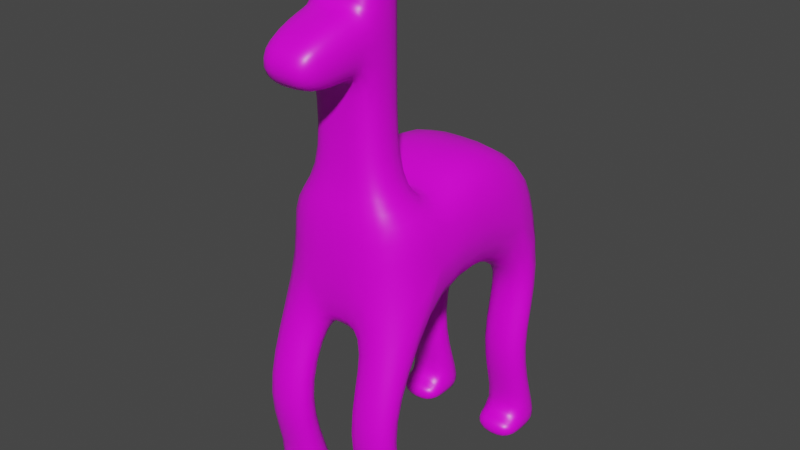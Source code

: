# Source: george.blend  (saved by Blender 2.92.15; exported with 4.5.12 LTS)
import bpy
from mathutils import Matrix  # noqa: F401  (used for matrix-valued properties, if any)

bpy.ops.wm.read_factory_settings(use_empty=True)
scene = bpy.context.scene
scene.name = 'Scene'

# ---- collections
col_collection = bpy.data.collections.new('Collection'); scene.collection.children.link(col_collection)

# ---- images (referenced by path relative to the original .blend; pixels are not part of the script)
import os
ASSET_DIR = os.environ.get("B2B_ASSET_DIR", "")  # directory of the original .blend (textures are referenced by path, not embedded)
HERE = os.path.dirname(os.path.abspath(__file__))  # packed textures are extracted next to this script under _unpacked/

def load_image(name, relpath, width, height, colorspace="sRGB"):
    """Load a texture the original file referenced (path relative to the .blend, or extracted next to this script)."""
    p = next((c for c in (os.path.join(HERE, relpath), os.path.join(ASSET_DIR, relpath)) if relpath and os.path.exists(c)), "")
    if p:
        img = bpy.data.images.load(p, check_existing=True)
        img.name = name
    else:  # same state as the original file: an image datablock whose file is absent (Cycles renders it pink)
        img = bpy.data.images.new(name, width, height)
        img.source = "FILE"
        img.filepath = "//" + (relpath or name)
    img.colorspace_settings.name = colorspace
    return img
img_george = load_image('george', 'george.png', 1024, 1024, 'sRGB')

# ---- materials (node trees are filled in below, after node groups)
mat_material = bpy.data.materials.new('Material')
mat_material.alpha_threshold = 0.0
mat_material.use_transparent_shadow = False
mat_material.line_color = (0.0, 0.0, 0.0, 1.0)

# ---- material node trees
mat_material.use_nodes = True; mat_material.node_tree.nodes.clear()
_N = mat_material.node_tree.nodes; _L = mat_material.node_tree.links
n0 = _N.new('ShaderNodeOutputMaterial'); n0.name = 'Material Output'; n0.location = (300, 300)
n1 = _N.new('ShaderNodeBsdfPrincipled'); n1.name = 'Principled BSDF'; n1.location = (10, 300)
n1.distribution = 'GGX'
n1.subsurface_method = 'BURLEY'
n1.inputs[2].default_value = 0.4
n1.inputs[3].default_value = 1.45
n1.inputs[27].default_value = (0.0, 0.0, 0.0, 1.0)
n1.inputs[28].default_value = 1.0
n2 = _N.new('ShaderNodeTexImage'); n2.name = 'Image Texture'; n2.location = (-430, 230)
n2.image = img_george
_L.new(n1.outputs[0], n0.inputs[0])
_L.new(n2.outputs[0], n1.inputs[0])
n0.is_active_output = True

# ---- world
world_world = bpy.data.worlds.new('World'); scene.world = world_world
world_world.use_nodes = True; world_world.node_tree.nodes.clear()
_N = world_world.node_tree.nodes; _L = world_world.node_tree.links
n0 = _N.new('ShaderNodeOutputWorld'); n0.name = 'World Output'; n0.location = (300, 300)
n1 = _N.new('ShaderNodeBackground'); n1.name = 'Background'; n1.location = (10, 300)
n1.inputs[0].default_value = (0.05088, 0.05088, 0.05088, 1.0)
_L.new(n1.outputs[0], n0.inputs[0])
n0.is_active_output = True
world_world.color = (0.05088, 0.05088, 0.05088)
world_world.use_sun_shadow = False
world_world.sun_shadow_jitter_overblur = 0.0

# ---- meshes
me_cube = bpy.data.meshes.new('Cube')
me_cube.from_pydata([(1.292, 3.058, 1.0), (1.292, 3.058, -1.0), (1.292, -1.0, 1.0), (1.292, -1.0, -1.0), (1.292, -0.4246, -1.0), (1.292, 2.509, -1.0), (1.292, 0.2667, 1.0), (1.292, 1.222, -0.3574), (1.292, 1.225, 1.643), (0.4412, 3.058, -1.0), (0.4412, -1.0, -1.0), (0.4412, -0.4246, -1.0), (0.4412, 2.509, -1.0), (1.292, 2.486, -2.429), (1.292, -1.572, -2.429), (1.292, -0.9962, -2.429), (1.292, 1.937, -2.429), (0.4412, 2.486, -2.429), (0.4412, -1.572, -2.429), (0.4412, -0.9962, -2.429), (0.4412, 1.937, -2.429), (1.292, 3.058, -3.926), (1.292, -1.0, -3.926), (1.292, -0.4246, -3.926), (1.292, 2.509, -3.926), (0.4412, 3.058, -3.926), (0.4412, -1.0, -3.926), (0.4412, -0.4246, -3.926), (0.4412, 2.509, -3.926), (0.6044, -0.7755, 1.335), (0.6044, 0.04223, 1.335), (0.6044, -0.7755, 3.105), (0.6044, 0.04223, 3.105), (0.6044, -0.7755, 4.084), (0.6044, 0.04223, 4.084), (0.6044, -0.7755, 4.888), (0.6044, 0.04223, 4.888), (0.6044, -0.9715, 3.105), (0.6044, -0.9715, 4.084), (0.4887, -1.826, 3.047), (0.4887, -1.998, 3.711), (0.4412, -1.0, -4.367), (1.292, -1.0, -4.367), (1.292, 2.509, -4.367), (1.292, 3.058, -4.367), (1.292, -0.4246, -4.367), (0.4412, 3.058, -4.367), (0.4412, -0.4246, -4.367), (0.4412, 2.509, -4.367), (0.4412, -1.496, -3.926), (1.292, -1.496, -3.926), (1.292, 2.013, -3.926), (0.4412, 2.013, -3.926), (0.4412, -1.496, -4.367), (1.292, -1.496, -4.367), (1.292, 2.013, -4.367), (0.4412, 2.013, -4.367), (-1.292, 3.058, 1.0), (-1.292, 3.058, -1.0), (-1.292, -1.0, 1.0), (-1.292, -1.0, -1.0), (0.0, 3.058, 1.0), (0.0, 3.058, -1.0), (0.0, -1.0, 1.0), (0.0, -1.0, -1.0), (0.0, -0.4246, -1.0), (-1.292, -0.4246, -1.0), (-1.292, 2.509, -1.0), (0.0, 2.509, -1.0), (-1.292, 0.2667, 1.0), (0.0, 0.2667, 1.0), (0.0, 1.225, 1.643), (0.0, 1.222, -0.3574), (-1.292, 1.222, -0.3574), (-1.292, 1.225, 1.643), (-0.4412, 3.058, -1.0), (-0.4412, -1.0, -1.0), (-0.4412, -0.4246, -1.0), (-0.4412, 2.509, -1.0), (-1.292, 2.486, -2.429), (-1.292, -1.572, -2.429), (-1.292, -0.9962, -2.429), (-1.292, 1.937, -2.429), (-0.4412, 2.486, -2.429), (-0.4412, -1.572, -2.429), (-0.4412, -0.9962, -2.429), (-0.4412, 1.937, -2.429), (-1.292, 3.058, -3.926), (-1.292, -1.0, -3.926), (-1.292, -0.4246, -3.926), (-1.292, 2.509, -3.926), (-0.4412, 3.058, -3.926), (-0.4412, -1.0, -3.926), (-0.4412, -0.4246, -3.926), (-0.4412, 2.509, -3.926), (-0.6044, -0.7755, 1.335), (0.0, -0.7755, 1.335), (-0.6044, 0.04223, 1.335), (0.0, 0.04223, 1.335), (-0.6044, -0.7755, 3.105), (0.0, -0.7755, 3.105), (-0.6044, 0.04223, 3.105), (0.0, 0.04223, 3.105), (-0.6044, -0.7755, 4.084), (0.0, -0.7755, 4.084), (-0.6044, 0.04223, 4.084), (0.0, 0.04223, 4.084), (-0.6044, -0.7755, 4.888), (0.0, -0.7755, 4.888), (-0.6044, 0.04223, 4.888), (0.0, 0.04223, 4.888), (-0.6044, -0.9715, 3.105), (0.0, -0.9715, 3.105), (-0.6044, -0.9715, 4.084), (0.0, -0.9715, 4.084), (-0.4887, -1.826, 3.047), (0.0, -1.826, 3.047), (-0.4887, -1.998, 3.711), (0.0, -1.998, 3.711), (-0.4412, -1.0, -4.367), (-1.292, -1.0, -4.367), (-1.292, 2.509, -4.367), (-1.292, 3.058, -4.367), (-1.292, -0.4246, -4.367), (-0.4412, 3.058, -4.367), (-0.4412, -0.4246, -4.367), (-0.4412, 2.509, -4.367), (-0.4412, -1.496, -3.926), (-1.292, -1.496, -3.926), (-1.292, 2.013, -3.926), (-0.4412, 2.013, -3.926), (-0.4412, -1.496, -4.367), (-1.292, -1.496, -4.367), (-1.292, 2.013, -4.367), (-0.4412, 2.013, -4.367)], [], [(63, 2, 29, 96), (3, 2, 63, 64, 10), (72, 7, 4, 11, 65), (11, 4, 15, 19), (7, 8, 6, 2, 3, 4), (62, 61, 0, 1, 9), (12, 9, 17, 20), (8, 71, 70, 6), (0, 61, 71, 8), (1, 0, 8, 7, 5), (68, 12, 5, 7, 72), (62, 9, 12, 68), (65, 11, 10, 64), (18, 19, 27, 26), (14, 18, 26, 22), (3, 10, 18, 14), (9, 1, 13, 17), (4, 3, 14, 15), (10, 11, 19, 18), (1, 5, 16, 13), (5, 12, 20, 16), (28, 25, 46, 48), (21, 24, 43, 44), (16, 20, 28, 24), (17, 13, 21, 25), (13, 16, 24, 21), (20, 17, 25, 28), (19, 15, 23, 27), (15, 14, 22, 23), (29, 30, 32, 31), (6, 70, 98, 30), (2, 6, 30, 29), (32, 102, 106, 34), (96, 29, 31, 100), (30, 98, 102, 32), (34, 106, 110, 36), (31, 32, 34, 33), (31, 33, 38, 37), (36, 110, 108, 35), (33, 34, 36, 35), (104, 33, 35, 108), (38, 114, 118, 40), (100, 31, 37, 112), (33, 104, 114, 38), (116, 39, 40, 118), (112, 37, 39, 116), (37, 38, 40, 39), (47, 45, 42, 41), (46, 44, 43, 48), (27, 23, 45, 47), (23, 22, 42, 45), (42, 22, 50, 54), (26, 27, 47, 41), (48, 43, 55, 56), (25, 21, 44, 46), (50, 49, 53, 54), (51, 52, 56, 55), (43, 24, 51, 55), (22, 26, 49, 50), (26, 41, 53, 49), (24, 28, 52, 51), (28, 48, 56, 52), (41, 42, 54, 53), (63, 96, 95, 59), (60, 76, 64, 63, 59), (72, 65, 77, 66, 73), (77, 85, 81, 66), (73, 66, 60, 59, 69, 74), (62, 75, 58, 57, 61), (78, 86, 83, 75), (74, 69, 70, 71), (57, 74, 71, 61), (58, 67, 73, 74, 57), (68, 72, 73, 67, 78), (62, 68, 78, 75), (65, 64, 76, 77), (84, 92, 93, 85), (80, 88, 92, 84), (60, 80, 84, 76), (75, 83, 79, 58), (66, 81, 80, 60), (76, 84, 85, 77), (58, 79, 82, 67), (67, 82, 86, 78), (94, 126, 124, 91), (87, 122, 121, 90), (82, 90, 94, 86), (83, 91, 87, 79), (79, 87, 90, 82), (86, 94, 91, 83), (85, 93, 89, 81), (81, 89, 88, 80), (95, 99, 101, 97), (69, 97, 98, 70), (59, 95, 97, 69), (101, 105, 106, 102), (96, 100, 99, 95), (97, 101, 102, 98), (105, 109, 110, 106), (99, 103, 105, 101), (99, 111, 113, 103), (109, 107, 108, 110), (103, 107, 109, 105), (104, 108, 107, 103), (113, 117, 118, 114), (100, 112, 111, 99), (103, 113, 114, 104), (116, 118, 117, 115), (112, 116, 115, 111), (111, 115, 117, 113), (125, 119, 120, 123), (124, 126, 121, 122), (93, 125, 123, 89), (89, 123, 120, 88), (120, 132, 128, 88), (92, 119, 125, 93), (126, 134, 133, 121), (91, 124, 122, 87), (128, 132, 131, 127), (129, 133, 134, 130), (121, 133, 129, 90), (88, 128, 127, 92), (92, 127, 131, 119), (90, 129, 130, 94), (94, 130, 134, 126), (119, 131, 132, 120)])
me_cube.polygons.foreach_set('use_smooth', [True] * 126)
_uv = me_cube.uv_layers.new(name='UVMap')
_uv.uv.foreach_set('vector', [0.4979, 0.3749, 0.5712, 0.4555, 0.5098, 0.4474, 0.4681, 0.4028, 0.7274, 0.4073, 0.5712, 0.4555, 0.4979, 0.3749, 0.6735, 0.2838, 0.6936, 0.3226, 0.02618, 0.4689, 0.3049, 0.4631, 0.317, 0.8632, 0.1234, 0.8659, 0.02641, 0.8693, 0.4971, 0.09611, 0.4971, 0.6113, 0.3019, 0.3484, 0.3034, 0.3495, 0.7068, 0.6308, 0.5384, 0.6504, 0.5606, 0.5583, 0.5712, 0.4555, 0.7274, 0.4073, 0.7425, 0.4667, 0.6518, 0.9404, 0.491, 0.8221, 0.5814, 0.7594, 0.7225, 0.8279, 0.6779, 0.9049, 0.7141, 0.3138, 0.721, 0.2447, 0.4972, 0.369, 0.5211, 0.1593, 0.5384, 0.6504, 0.4396, 0.6552, 0.4428, 0.5557, 0.5606, 0.5583, 0.5814, 0.7594, 0.491, 0.8221, 0.4396, 0.6552, 0.5384, 0.6504, 0.7225, 0.8279, 0.5814, 0.7594, 0.5384, 0.6504, 0.7068, 0.6308, 0.7441, 0.7762, 0.007306, 0.1364, 0.1104, 0.1298, 0.3073, 0.1387, 0.3049, 0.4631, 0.02618, 0.4689, 0.6518, 0.9404, 0.6779, 0.9049, 0.7221, 0.9373, 0.696, 0.9728, 0.724, 0.2576, 0.7441, 0.2964, 0.6936, 0.3226, 0.6735, 0.2838, 0.6021, 0.1258, 0.6021, 0.3726, 0.4249, 0.2658, 0.4261, 0.2664, 0.2475, 0.1391, 0.6021, 0.1258, 0.4261, 0.2664, 0.4273, 0.2649, 0.1358, 0.5939, 0.1543, 0.1074, 0.3032, 0.3483, 0.3026, 0.3473, 0.721, 0.2447, 0.6291, 0.2093, 0.8642, 0.3738, 0.4972, 0.369, 0.4971, 0.6113, 0.1358, 0.5939, 0.3026, 0.3473, 0.3019, 0.3484, 0.1543, 0.1074, 0.4971, 0.09611, 0.3034, 0.3495, 0.3032, 0.3483, 0.6291, 0.2093, 0.5932, 0.2662, 0.8642, 0.09611, 0.8642, 0.3738, 0.5932, 0.2662, 0.7141, 0.3138, 0.5211, 0.1593, 0.8642, 0.09611, 0.6351, 0.00966, 0.9999, 0.0001059, 0.8476, 0.1927, 0.7626, 0.1813, 0.9999, 0.5211, 0.5043, 0.5628, 0.7467, 0.2939, 0.8209, 0.3067, 0.8385, 0.1258, 0.8385, 0.4893, 0.7085, 0.3054, 0.7111, 0.3076, 0.6022, 0.4811, 0.6137, 0.1378, 0.7108, 0.3053, 0.7096, 0.3032, 0.6137, 0.1378, 0.8385, 0.1258, 0.7111, 0.3076, 0.7108, 0.3053, 0.8385, 0.4893, 0.6022, 0.4811, 0.7096, 0.3032, 0.7085, 0.3054, 0.6021, 0.3726, 0.2631, 0.372, 0.426, 0.2651, 0.4249, 0.2658, 0.2631, 0.372, 0.2475, 0.1391, 0.4273, 0.2649, 0.426, 0.2651, 0.9538, 0.1075, 0.9542, 0.1562, 0.8256, 0.1649, 0.8064, 0.09765, 0.5606, 0.5583, 0.4428, 0.5557, 0.4431, 0.5209, 0.4953, 0.5214, 0.5712, 0.4555, 0.5606, 0.5583, 0.4953, 0.5214, 0.5098, 0.4474, 0.8256, 0.1649, 0.8342, 0.2107, 0.7611, 0.2293, 0.7568, 0.1824, 0.958, 0.06278, 0.9538, 0.1075, 0.8064, 0.09765, 0.8272, 0.05044, 0.9542, 0.1562, 0.958, 0.1989, 0.8342, 0.2107, 0.8256, 0.1649, 0.7568, 0.1824, 0.7611, 0.2293, 0.6941, 0.2235, 0.7169, 0.1931, 0.8064, 0.09765, 0.8256, 0.1649, 0.7568, 0.1824, 0.7293, 0.1296, 0.8064, 0.09765, 0.7293, 0.1296, 0.7282, 0.1143, 0.7947, 0.08649, 0.7169, 0.1931, 0.6941, 0.2235, 0.6709, 0.1708, 0.7036, 0.1709, 0.7293, 0.1296, 0.7568, 0.1824, 0.7169, 0.1931, 0.7036, 0.1709, 0.6831, 0.1217, 0.7293, 0.1296, 0.7036, 0.1709, 0.6709, 0.1708, 0.7282, 0.1143, 0.6853, 0.1063, 0.7149, 0.03524, 0.7344, 0.05951, 0.8272, 0.05044, 0.8064, 0.09765, 0.7947, 0.08649, 0.8162, 0.04489, 0.7293, 0.1296, 0.6831, 0.1217, 0.6853, 0.1063, 0.7282, 0.1143, 0.7607, 0.01984, 0.7595, 0.04695, 0.7344, 0.05951, 0.7149, 0.03524, 0.8162, 0.04489, 0.7947, 0.08649, 0.7595, 0.04695, 0.7607, 0.01984, 0.7947, 0.08649, 0.7282, 0.1143, 0.7344, 0.05951, 0.7595, 0.04695, 0.3513, 0.1893, 0.324, 0.3073, 0.2437, 0.294, 0.2598, 0.1774, 0.8476, 0.1927, 0.8209, 0.3067, 0.7467, 0.2939, 0.7626, 0.1813, 0.5041, 0.0001059, 0.5041, 0.5171, 0.324, 0.3073, 0.3513, 0.1893, 0.5041, 0.5171, 0.0001059, 0.559, 0.2437, 0.294, 0.324, 0.3073, 0.2437, 0.294, 0.0001059, 0.559, 0.1786, 0.2382, 0.2015, 0.2427, 0.1297, 0.008044, 0.5041, 0.0001059, 0.3513, 0.1893, 0.2598, 0.1774, 0.7626, 0.1813, 0.7467, 0.2939, 0.7058, 0.2445, 0.7192, 0.2152, 0.9999, 0.0001059, 0.9999, 0.5211, 0.8209, 0.3067, 0.8476, 0.1927, 0.1786, 0.2382, 0.1965, 0.2024, 0.2151, 0.2127, 0.2015, 0.2427, 0.6834, 0.2401, 0.7011, 0.205, 0.7192, 0.2152, 0.7058, 0.2445, 0.7467, 0.2939, 0.5043, 0.5628, 0.6834, 0.2401, 0.7058, 0.2445, 0.0001059, 0.559, 0.1297, 0.008044, 0.1965, 0.2024, 0.1786, 0.2382, 0.1297, 0.008044, 0.2598, 0.1774, 0.2151, 0.2127, 0.1965, 0.2024, 0.5043, 0.5628, 0.6351, 0.00966, 0.7011, 0.205, 0.6834, 0.2401, 0.6351, 0.00966, 0.7626, 0.1813, 0.7192, 0.2152, 0.7011, 0.205, 0.2598, 0.1774, 0.2437, 0.294, 0.2015, 0.2427, 0.2151, 0.2127, 0.4979, 0.3749, 0.4681, 0.4028, 0.5098, 0.4474, 0.5712, 0.4555, 0.7274, 0.4073, 0.6936, 0.3226, 0.6735, 0.2838, 0.4979, 0.3749, 0.5712, 0.4555, 0.02618, 0.4689, 0.02641, 0.8693, 0.1234, 0.8659, 0.317, 0.8632, 0.3049, 0.4631, 0.4971, 0.09611, 0.3034, 0.3495, 0.3019, 0.3484, 0.4971, 0.6113, 0.7068, 0.6308, 0.7425, 0.4667, 0.7274, 0.4073, 0.5712, 0.4555, 0.5606, 0.5583, 0.5384, 0.6504, 0.6518, 0.9404, 0.6779, 0.9049, 0.7225, 0.8279, 0.5814, 0.7594, 0.491, 0.8221, 0.7141, 0.3138, 0.5211, 0.1593, 0.4972, 0.369, 0.721, 0.2447, 0.5384, 0.6504, 0.5606, 0.5583, 0.4428, 0.5557, 0.4396, 0.6552, 0.5814, 0.7594, 0.5384, 0.6504, 0.4396, 0.6552, 0.491, 0.8221, 0.7225, 0.8279, 0.7441, 0.7762, 0.7068, 0.6308, 0.5384, 0.6504, 0.5814, 0.7594, 0.007306, 0.1364, 0.02618, 0.4689, 0.3049, 0.4631, 0.3073, 0.1387, 0.1104, 0.1298, 0.6518, 0.9404, 0.696, 0.9728, 0.7221, 0.9373, 0.6779, 0.9049, 0.724, 0.2576, 0.6735, 0.2838, 0.6936, 0.3226, 0.7441, 0.2964, 0.6021, 0.1258, 0.4261, 0.2664, 0.4249, 0.2658, 0.6021, 0.3726, 0.2475, 0.1391, 0.4273, 0.2649, 0.4261, 0.2664, 0.6021, 0.1258, 0.1358, 0.5939, 0.3026, 0.3473, 0.3032, 0.3483, 0.1543, 0.1074, 0.721, 0.2447, 0.4972, 0.369, 0.8642, 0.3738, 0.6291, 0.2093, 0.4971, 0.6113, 0.3019, 0.3484, 0.3026, 0.3473, 0.1358, 0.5939, 0.1543, 0.1074, 0.3032, 0.3483, 0.3034, 0.3495, 0.4971, 0.09611, 0.6291, 0.2093, 0.8642, 0.3738, 0.8642, 0.09611, 0.5932, 0.2662, 0.5932, 0.2662, 0.8642, 0.09611, 0.5211, 0.1593, 0.7141, 0.3138, 0.6351, 0.00966, 0.7626, 0.1813, 0.8476, 0.1927, 0.9999, 0.0001059, 0.9999, 0.5211, 0.8209, 0.3067, 0.7467, 0.2939, 0.5043, 0.5628, 0.8385, 0.1258, 0.7111, 0.3076, 0.7085, 0.3054, 0.8385, 0.4893, 0.6022, 0.4811, 0.7096, 0.3032, 0.7108, 0.3053, 0.6137, 0.1378, 0.6137, 0.1378, 0.7108, 0.3053, 0.7111, 0.3076, 0.8385, 0.1258, 0.8385, 0.4893, 0.7085, 0.3054, 0.7096, 0.3032, 0.6022, 0.4811, 0.6021, 0.3726, 0.4249, 0.2658, 0.426, 0.2651, 0.2631, 0.372, 0.2631, 0.372, 0.426, 0.2651, 0.4273, 0.2649, 0.2475, 0.1391, 0.9538, 0.1075, 0.8064, 0.09765, 0.8256, 0.1649, 0.9542, 0.1562, 0.5606, 0.5583, 0.4953, 0.5214, 0.4431, 0.5209, 0.4428, 0.5557, 0.5712, 0.4555, 0.5098, 0.4474, 0.4953, 0.5214, 0.5606, 0.5583, 0.8256, 0.1649, 0.7568, 0.1824, 0.7611, 0.2293, 0.8342, 0.2107, 0.958, 0.06278, 0.8272, 0.05044, 0.8064, 0.09765, 0.9538, 0.1075, 0.9542, 0.1562, 0.8256, 0.1649, 0.8342, 0.2107, 0.958, 0.1989, 0.7568, 0.1824, 0.7169, 0.1931, 0.6941, 0.2235, 0.7611, 0.2293, 0.8064, 0.09765, 0.7293, 0.1296, 0.7568, 0.1824, 0.8256, 0.1649, 0.8064, 0.09765, 0.7947, 0.08649, 0.7282, 0.1143, 0.7293, 0.1296, 0.7169, 0.1931, 0.7036, 0.1709, 0.6709, 0.1708, 0.6941, 0.2235, 0.7293, 0.1296, 0.7036, 0.1709, 0.7169, 0.1931, 0.7568, 0.1824, 0.6831, 0.1217, 0.6709, 0.1708, 0.7036, 0.1709, 0.7293, 0.1296, 0.7282, 0.1143, 0.7344, 0.05951, 0.7149, 0.03524, 0.6853, 0.1063, 0.8272, 0.05044, 0.8162, 0.04489, 0.7947, 0.08649, 0.8064, 0.09765, 0.7293, 0.1296, 0.7282, 0.1143, 0.6853, 0.1063, 0.6831, 0.1217, 0.7607, 0.01984, 0.7149, 0.03524, 0.7344, 0.05951, 0.7595, 0.04695, 0.8162, 0.04489, 0.7607, 0.01984, 0.7595, 0.04695, 0.7947, 0.08649, 0.7947, 0.08649, 0.7595, 0.04695, 0.7344, 0.05951, 0.7282, 0.1143, 0.3513, 0.1893, 0.2598, 0.1774, 0.2437, 0.294, 0.324, 0.3073, 0.8476, 0.1927, 0.7626, 0.1813, 0.7467, 0.2939, 0.8209, 0.3067, 0.5041, 0.0001059, 0.3513, 0.1893, 0.324, 0.3073, 0.5041, 0.5171, 0.5041, 0.5171, 0.324, 0.3073, 0.2437, 0.294, 0.0001059, 0.559, 0.2437, 0.294, 0.2015, 0.2427, 0.1786, 0.2382, 0.0001059, 0.559, 0.1297, 0.008044, 0.2598, 0.1774, 0.3513, 0.1893, 0.5041, 0.0001059, 0.7626, 0.1813, 0.7192, 0.2152, 0.7058, 0.2445, 0.7467, 0.2939, 0.9999, 0.0001059, 0.8476, 0.1927, 0.8209, 0.3067, 0.9999, 0.5211, 0.1786, 0.2382, 0.2015, 0.2427, 0.2151, 0.2127, 0.1965, 0.2024, 0.6834, 0.2401, 0.7058, 0.2445, 0.7192, 0.2152, 0.7011, 0.205, 0.7467, 0.2939, 0.7058, 0.2445, 0.6834, 0.2401, 0.5043, 0.5628, 0.0001059, 0.559, 0.1786, 0.2382, 0.1965, 0.2024, 0.1297, 0.008044, 0.1297, 0.008044, 0.1965, 0.2024, 0.2151, 0.2127, 0.2598, 0.1774, 0.5043, 0.5628, 0.6834, 0.2401, 0.7011, 0.205, 0.6351, 0.00966, 0.6351, 0.00966, 0.7011, 0.205, 0.7192, 0.2152, 0.7626, 0.1813, 0.2598, 0.1774, 0.2151, 0.2127, 0.2015, 0.2427, 0.2437, 0.294])
me_cube.materials.append(mat_material)
me_cube.use_remesh_preserve_volume = False
me_cube.use_remesh_preserve_attributes = False
me_cube.use_mirror_vertex_groups = False
me_cube.update()
arm_armature = bpy.data.armatures.new('Armature')  # bones are not reproduced

# ---- objects
ob_cube = bpy.data.objects.new('Cube', me_cube)
ob_armature = bpy.data.objects.new('Armature', arm_armature)

# ---- transforms, parenting, visibility, modifiers, constraints
ob_cube.parent = ob_armature
ob_cube.matrix_parent_inverse = Matrix(((1.0, -0.0, 0.0, -0.0), (-0.0, 1.0, -0.0, -1.993), (0.0, -0.0, 1.0, -0.0), (-0.0, 0.0, -0.0, 1.0)))
ob_cube.location = (0.0, 0.0, 0.0)
ob_cube.lock_rotations_4d = False
ob_cube.empty_display_type = 'ARROWS'
ob_cube.lineart.crease_threshold = 0.0
_vg = ob_cube.vertex_groups.new(name='Bone')
for _i, _w in zip([0, 2, 6, 7, 8, 57, 59, 61, 62, 65, 68, 69, 70, 71, 72, 73, 74, 98], [0.1696, 0.007489, 0.1306, 0.7216, 0.6643, 0.1696, 0.007489, 0.2934, 0.07232, 0.08065, 0.09253, 0.1306, 0.1607, 0.5941, 0.8007, 0.7216, 0.6643, 0.02173]): _vg.add([_i], _w, 'REPLACE')
_vg = ob_cube.vertex_groups.new(name='Bone.009')
for _i, _w in zip([10, 11, 59, 60, 63, 64, 65, 66, 69, 72, 73, 76, 77], [0.0451, 0.06357, 0.04176, 0.09581, 0.04249, 0.5654, 0.6669, 0.8128, 0.02506, 0.02226, 0.1059, 0.05881, 0.1317]): _vg.add([_i], _w, 'REPLACE')
_vg = ob_cube.vertex_groups.new(name='Bone.011')
for _i, _w in zip([59, 60, 64, 65, 66, 76, 77], [0.06462, 0.8687, 0.1714, 0.1198, 0.1411, 0.9029, 0.8326]): _vg.add([_i], _w, 'REPLACE')
_vg = ob_cube.vertex_groups.new(name='Bone.013')
for _i, _w in zip([76, 80, 81, 84, 85, 88, 89, 92, 93, 119, 120, 123, 125, 127, 128, 131, 132], [0.001771, 0.9865, 0.972, 0.9897, 0.9826, 0.894, 0.9454, 0.9298, 0.967, 0.1104, 0.1629, 0.4993, 0.4962, 0.1207, 0.1701, 0.002662, 0.07976]): _vg.add([_i], _w, 'REPLACE')
_vg = ob_cube.vertex_groups.new(name='Bone.015')
for _i, _w in zip([88, 89, 92, 93, 119, 120, 123, 125, 127, 128, 131, 132], [0.1054, 0.05388, 0.07004, 0.01529, 0.8896, 0.8371, 0.5006, 0.5038, 0.8792, 0.8298, 0.9737, 0.9202]): _vg.add([_i], _w, 'REPLACE')
_vg = ob_cube.vertex_groups.new(name='Bone.010')
for _i, _w in zip([3, 4, 6, 7, 11], [0.07955, 0.8085, 0.0424, 0.08711, 0.09089]): _vg.add([_i], _w, 'REPLACE')
_vg = ob_cube.vertex_groups.new(name='Bone.012')
for _i, _w in zip([2, 3, 4, 10, 11, 64, 65], [0.0899, 0.8858, 0.143, 0.8842, 0.8042, 0.1426, 0.1138]): _vg.add([_i], _w, 'REPLACE')
_vg = ob_cube.vertex_groups.new(name='Bone.014')
for _i, _w in zip([10, 11, 14, 15, 18, 19, 22, 23, 26, 27, 41, 42, 45, 47, 49, 50, 53, 54], [0.01562, 0.0001715, 0.9886, 0.9746, 0.9881, 0.9795, 0.9039, 0.9498, 0.9239, 0.962, 0.1263, 0.148, 0.4982, 0.4967, 0.1338, 0.152, 0.01473, 0.06634]): _vg.add([_i], _w, 'REPLACE')
_vg = ob_cube.vertex_groups.new(name='Bone.016')
for _i, _w in zip([22, 23, 26, 27, 41, 42, 45, 47, 49, 50, 53, 54], [0.09569, 0.04906, 0.07588, 0.02502, 0.8737, 0.852, 0.5017, 0.5032, 0.8661, 0.8479, 0.9676, 0.9336]): _vg.add([_i], _w, 'REPLACE')
_vg = ob_cube.vertex_groups.new(name='Bone.017')
for _i, _w in zip([2, 6, 8, 29, 30, 59, 63, 64, 69, 70, 71, 73, 74, 95, 96, 97], [0.6846, 0.5939, 0.1378, 0.07456, 0.09192, 0.7303, 0.8421, 0.08914, 0.572, 0.1325, 0.06197, 0.002549, 0.1266, 0.07701, 0.03209, 0.08971]): _vg.add([_i], _w, 'REPLACE')
_vg = ob_cube.vertex_groups.new(name='Bone.018')
for _i, _w in zip([2, 6, 8, 29, 30, 31, 32, 33, 34, 37, 38, 39, 40, 59, 63, 69, 70, 71, 74, 95, 96, 97, 98, 99, 100, 101, 102, 103, 105, 106, 111, 112, 113, 114, 115, 116, 117, 118], [0.1325, 0.156, 0.04251, 0.8999, 0.8559, 0.8857, 0.9306, 0.05874, 0.07121, 0.3534, 0.1046, 0.2381, 0.2112, 0.1184, 0.08318, 0.1619, 0.2712, 0.0567, 0.04044, 0.8991, 0.9512, 0.8565, 0.9014, 0.8857, 0.9322, 0.9307, 0.949, 0.05874, 0.07121, 0.05608, 0.3534, 0.3917, 0.1046, 0.07105, 0.2381, 0.2371, 0.2112, 0.288]): _vg.add([_i], _w, 'REPLACE')
_vg = ob_cube.vertex_groups.new(name='Bone.019')
for _i, _w in zip([31, 32, 33, 34, 35, 36, 37, 38, 39, 40, 99, 100, 101, 102, 103, 104, 105, 106, 107, 108, 109, 110, 111, 112, 113, 114, 115, 116, 117, 118], [0.111, 0.06298, 0.941, 0.9284, 0.9883, 0.9863, 0.6454, 0.8951, 0.7613, 0.7883, 0.111, 0.06493, 0.06298, 0.04398, 0.941, 0.9815, 0.9284, 0.9436, 0.9883, 0.996, 0.9863, 0.9937, 0.6454, 0.6071, 0.8951, 0.9288, 0.7613, 0.7623, 0.7883, 0.7116]): _vg.add([_i], _w, 'REPLACE')
_vg = ob_cube.vertex_groups.new(name='Bone.001')
for _i, _w in zip([0, 7, 8, 9, 12, 57, 61, 62, 68, 71, 72, 73, 74, 75, 78], [0.6204, 0.03009, 0.08929, 0.06646, 0.01515, 0.6204, 0.4121, 0.5522, 0.5292, 0.09816, 0.03452, 0.03009, 0.08929, 0.06646, 0.01515]): _vg.add([_i], _w, 'REPLACE')
_vg = ob_cube.vertex_groups.new(name='Bone.003')
for _i, _w in zip([0, 1, 5, 7, 8, 9, 12, 57, 58, 61, 62, 67, 68, 72, 73, 74, 75, 78], [0.1129, 0.9647, 0.9516, 0.08462, 0.01465, 0.905, 0.9361, 0.1129, 0.9647, 0.004798, 0.3109, 0.9516, 0.3511, 0.05485, 0.08462, 0.01465, 0.905, 0.9361]): _vg.add([_i], _w, 'REPLACE')
_vg = ob_cube.vertex_groups.new(name='Bone.005')
for _i, _w in zip([13, 16, 17, 20, 21, 24, 25, 28, 43, 44, 46, 48, 51, 52, 55, 56, 79, 82, 83, 86, 87, 90, 91, 94, 121, 122, 124, 126, 129, 130, 133, 134], [0.9768, 0.9804, 0.9826, 0.9898, 0.944, 0.9006, 0.9645, 0.9387, 0.202, 0.5027, 0.4989, 0.1657, 0.1692, 0.09557, 0.08871, 0.01585, 0.9768, 0.9804, 0.9826, 0.9898, 0.944, 0.9006, 0.9645, 0.9387, 0.202, 0.5027, 0.4989, 0.1657, 0.1692, 0.09557, 0.08871, 0.01585]): _vg.add([_i], _w, 'REPLACE')
_vg = ob_cube.vertex_groups.new(name='Bone.007')
for _i, _w in zip([21, 24, 25, 28, 43, 44, 46, 48, 51, 52, 55, 56, 87, 90, 91, 94, 121, 122, 124, 126, 129, 130, 133, 134], [0.05528, 0.09881, 0.02018, 0.06111, 0.798, 0.4972, 0.5011, 0.8343, 0.8307, 0.9044, 0.9112, 0.9671, 0.05528, 0.09881, 0.02018, 0.06111, 0.798, 0.4972, 0.5011, 0.8343, 0.8307, 0.9044, 0.9112, 0.9671]): _vg.add([_i], _w, 'REPLACE')
_vg = ob_cube.vertex_groups.new(name='Bone.002')
for _i, _w in zip([0, 57, 61, 62, 71], [0.06682, 0.06682, 0.251, 0.05257, 0.03448]): _vg.add([_i], _w, 'REPLACE')
_vg = ob_cube.vertex_groups.new(name='Bone.004')
_vg = ob_cube.vertex_groups.new(name='Bone.006')
_vg = ob_cube.vertex_groups.new(name='Bone.008')
_vg = ob_cube.vertex_groups.new(name='Bone.020')
for _i, _w in zip([0, 2, 6, 7, 8, 30, 57, 59, 61, 62, 65, 68, 69, 70, 71, 72, 73, 74, 97, 98], [0.1638, 0.0235, 0.1733, 0.7351, 0.7117, 0.02161, 0.1619, 0.01399, 0.3168, 0.04567, 0.06416, 0.07313, 0.1857, 0.5609, 0.7709, 0.8747, 0.7035, 0.7227, 0.02467, 0.07002]): _vg.add([_i], _w, 'REPLACE')
_vg = ob_cube.vertex_groups.new(name='Bone.021')
for _i, _w in zip([0, 1, 5, 7, 8, 9, 57, 61, 62, 71], [0.6725, 0.4576, 0.03793, 0.02643, 0.0883, 0.05914, 0.06652, 0.3252, 0.0536, 0.05251]): _vg.add([_i], _w, 'REPLACE')
_vg = ob_cube.vertex_groups.new(name='Bone.023')
for _i, _w in zip([0, 1, 5, 7, 9, 12, 13, 16, 17, 20, 62, 68], [0.06843, 0.532, 0.9219, 0.0793, 0.8386, 0.9144, 0.07733, 0.4611, 0.06596, 0.469, 0.1792, 0.2085]): _vg.add([_i], _w, 'REPLACE')
_vg = ob_cube.vertex_groups.new(name='Bone.025')
for _i, _w in zip([13, 16, 17, 20, 21, 24, 25, 28, 43, 44, 46, 48, 51, 52, 55, 56], [0.9169, 0.5394, 0.9317, 0.5299, 0.9529, 0.8907, 0.9667, 0.9049, 0.1553, 0.4969, 0.4964, 0.1417, 0.1464, 0.1295, 0.05949, 0.007122]): _vg.add([_i], _w, 'REPLACE')
_vg = ob_cube.vertex_groups.new(name='Bone.027')
for _i, _w in zip([21, 24, 25, 28, 43, 44, 46, 48, 51, 52, 55, 56], [0.03861, 0.09992, 0.01707, 0.08542, 0.8439, 0.5028, 0.5036, 0.8575, 0.8521, 0.8691, 0.94, 0.9712]): _vg.add([_i], _w, 'REPLACE')
_vg = ob_cube.vertex_groups.new(name='Bone.022')
for _i, _w in zip([0, 9, 12, 57, 58, 61, 62, 67, 68, 71, 73, 74, 75, 78], [0.07194, 0.05745, 0.01428, 0.6515, 0.4495, 0.3458, 0.5274, 0.03873, 0.4861, 0.05691, 0.005147, 0.1039, 0.1049, 0.02586]): _vg.add([_i], _w, 'REPLACE')
_vg = ob_cube.vertex_groups.new(name='Bone.024')
for _i, _w in zip([57, 58, 62, 67, 68, 73, 75, 78, 79, 82, 83, 86], [0.09659, 0.5449, 0.1839, 0.9264, 0.2106, 0.1125, 0.859, 0.9205, 0.836, 0.5338, 0.1128, 0.4769]): _vg.add([_i], _w, 'REPLACE')
_vg = ob_cube.vertex_groups.new(name='Bone.026')
for _i, _w in zip([79, 82, 83, 86, 87, 90, 91, 94, 121, 122, 124, 126, 129, 130, 133], [0.1581, 0.4667, 0.8851, 0.5222, 0.9334, 0.8788, 0.9657, 0.908, 0.1534, 0.495, 0.4952, 0.1295, 0.1571, 0.1296, 0.06363]): _vg.add([_i], _w, 'REPLACE')
_vg = ob_cube.vertex_groups.new(name='Bone.028')
for _i, _w in zip([87, 90, 91, 94, 121, 122, 124, 126, 129, 130, 133, 134], [0.04287, 0.1015, 0.01466, 0.08179, 0.8447, 0.5031, 0.5044, 0.8697, 0.8397, 0.8688, 0.9352, 0.9754]): _vg.add([_i], _w, 'REPLACE')
_m = ob_cube.modifiers.new('Subdivision', 'SUBSURF')
_m.uv_smooth = 'PRESERVE_CORNERS'
_m = ob_cube.modifiers.new('Armature', 'ARMATURE')
_m.object = ob_armature
ob_armature.location = (0.0, 1.993, 0.0)
ob_armature.show_in_front = True
ob_armature.lineart.crease_threshold = 0.0

# ---- collection membership
col_collection.objects.link(ob_cube)
col_collection.objects.link(ob_armature)

# ---- scene / render settings (as saved in the file)
scene.frame_start = 1; scene.frame_end = 250; scene.frame_set(2)
scene.render.engine = 'BLENDER_EEVEE_NEXT'
scene.cycles.use_denoising = False
scene.cycles.samples = 128
scene.cycles.sampling_pattern = 'TABULATED_SOBOL'
scene.cycles.use_adaptive_sampling = False
scene.cycles.use_light_tree = False
scene.view_settings.view_transform = 'Filmic'
bpy.context.view_layer.update()

# ---- added for rendering (the .blend has no active camera and no usable light): camera, sun
cam_auto = bpy.data.cameras.new('AutoCamera')
cam_auto.lens = 50.0
cam_auto.sensor_width = 36.0
cam_auto.clip_end = 1000.0
ob_auto_camera = bpy.data.objects.new('AutoCamera', cam_auto)
scene.collection.objects.link(ob_auto_camera)
ob_auto_camera.location = (9.91995, -11.3342, 8.18871)
ob_auto_camera.rotation_euler = (1.09748, -7.21219e-08, 0.694738)
scene.camera = ob_auto_camera
light_auto_sun = bpy.data.lights.new('AutoSun', 'SUN')
light_auto_sun.energy = 3.0
light_auto_sun.angle = 0.0523599
ob_auto_sun = bpy.data.objects.new('AutoSun', light_auto_sun)
scene.collection.objects.link(ob_auto_sun)
ob_auto_sun.rotation_euler = (0.872665, 0.174533, 0.523599)
bpy.context.view_layer.update()

